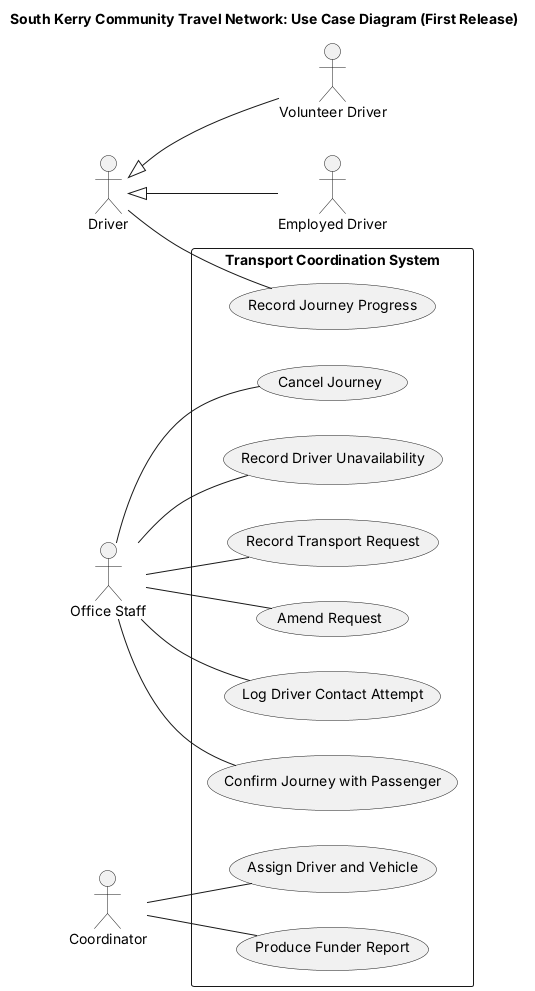

The diagram above was rendered by PlantUML. Its source (embedded in the PNG):
@startuml use-case-diagram
left to right direction

title South Kerry Community Travel Network: Use Case Diagram (First Release)

actor "Office Staff" as Staff
actor "Coordinator" as Coord
actor "Driver" as Driver
actor "Volunteer Driver" as VDriver
actor "Employed Driver" as EDriver

VDriver -up-|> Driver
EDriver -up-|> Driver

rectangle "Transport Coordination System" {
  usecase "Record Transport Request" as UC01
  usecase "Amend Request" as UC02
  usecase "Log Driver Contact Attempt" as UC04
  usecase "Confirm Journey with Passenger" as UC05
  usecase "Cancel Journey" as UC07
  usecase "Record Driver Unavailability" as UC08
  usecase "Assign Driver and Vehicle" as UC03
  usecase "Produce Funder Report" as UC09
  usecase "Record Journey Progress" as UC06
}

Staff -- UC01
Staff -- UC02
Staff -- UC04
Staff -- UC05
Staff -- UC07
Staff -- UC08
Coord -- UC03
Coord -- UC09
Driver -- UC06

@enduml